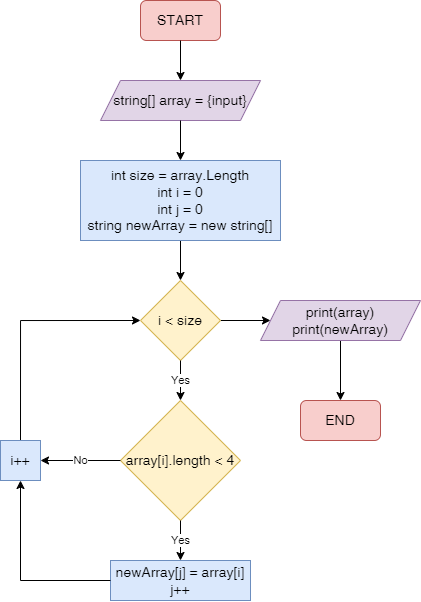

The diagram above was exported from draw.io. Its source (the exported page's mxGraphModel, read from the mxfile embedded in the PNG):
<mxGraphModel dx="989" dy="521" grid="1" gridSize="10" guides="1" tooltips="1" connect="1" arrows="1" fold="1" page="1" pageScale="1" pageWidth="827" pageHeight="1169" math="0" shadow="0">
  <root>
    <mxCell id="0" />
    <mxCell id="1" parent="0" />
    <mxCell id="UMRNUwUvDS72t0_yvwsq-1" value="&lt;font style=&quot;font-size: 14px;&quot;&gt;START&lt;/font&gt;" style="rounded=1;whiteSpace=wrap;html=1;fillColor=#f8cecc;strokeColor=#b85450;fontSize=14;" vertex="1" parent="1">
      <mxGeometry x="380" y="40" width="80" height="40" as="geometry" />
    </mxCell>
    <mxCell id="UMRNUwUvDS72t0_yvwsq-2" value="&lt;font style=&quot;font-size: 14px;&quot;&gt;string[] array = {input}&lt;/font&gt;" style="shape=parallelogram;perimeter=parallelogramPerimeter;whiteSpace=wrap;html=1;fixedSize=1;fillColor=#e1d5e7;strokeColor=#9673a6;fontSize=14;" vertex="1" parent="1">
      <mxGeometry x="340" y="120" width="160" height="40" as="geometry" />
    </mxCell>
    <mxCell id="UMRNUwUvDS72t0_yvwsq-3" value="" style="endArrow=classic;html=1;rounded=0;exitX=0.5;exitY=1;exitDx=0;exitDy=0;entryX=0.5;entryY=0;entryDx=0;entryDy=0;" edge="1" parent="1" source="UMRNUwUvDS72t0_yvwsq-1" target="UMRNUwUvDS72t0_yvwsq-2">
      <mxGeometry width="50" height="50" relative="1" as="geometry">
        <mxPoint x="410" y="260" as="sourcePoint" />
        <mxPoint x="460" y="210" as="targetPoint" />
      </mxGeometry>
    </mxCell>
    <mxCell id="UMRNUwUvDS72t0_yvwsq-17" style="edgeStyle=orthogonalEdgeStyle;rounded=0;orthogonalLoop=1;jettySize=auto;html=1;entryX=0.5;entryY=0;entryDx=0;entryDy=0;" edge="1" parent="1" source="UMRNUwUvDS72t0_yvwsq-4" target="UMRNUwUvDS72t0_yvwsq-6">
      <mxGeometry relative="1" as="geometry" />
    </mxCell>
    <mxCell id="UMRNUwUvDS72t0_yvwsq-4" value="int size = array.Length&lt;br style=&quot;font-size: 14px;&quot;&gt;int i = 0&lt;br style=&quot;font-size: 14px;&quot;&gt;int j = 0&lt;br style=&quot;font-size: 14px;&quot;&gt;string newArray = new string[]" style="rounded=0;whiteSpace=wrap;html=1;fillColor=#dae8fc;strokeColor=#6c8ebf;fontSize=14;" vertex="1" parent="1">
      <mxGeometry x="320" y="200" width="200" height="80" as="geometry" />
    </mxCell>
    <mxCell id="UMRNUwUvDS72t0_yvwsq-5" value="" style="endArrow=classic;html=1;rounded=0;exitX=0.5;exitY=1;exitDx=0;exitDy=0;entryX=0.5;entryY=0;entryDx=0;entryDy=0;" edge="1" parent="1" source="UMRNUwUvDS72t0_yvwsq-2" target="UMRNUwUvDS72t0_yvwsq-4">
      <mxGeometry width="50" height="50" relative="1" as="geometry">
        <mxPoint x="430" y="90" as="sourcePoint" />
        <mxPoint x="430" y="130" as="targetPoint" />
      </mxGeometry>
    </mxCell>
    <mxCell id="UMRNUwUvDS72t0_yvwsq-19" style="edgeStyle=orthogonalEdgeStyle;rounded=0;orthogonalLoop=1;jettySize=auto;html=1;" edge="1" parent="1" source="UMRNUwUvDS72t0_yvwsq-6" target="UMRNUwUvDS72t0_yvwsq-18">
      <mxGeometry relative="1" as="geometry" />
    </mxCell>
    <mxCell id="UMRNUwUvDS72t0_yvwsq-6" value="i &amp;lt; size" style="rhombus;whiteSpace=wrap;html=1;fillColor=#fff2cc;strokeColor=#d6b656;fontSize=14;" vertex="1" parent="1">
      <mxGeometry x="380" y="320" width="80" height="80" as="geometry" />
    </mxCell>
    <mxCell id="UMRNUwUvDS72t0_yvwsq-7" value="Yes" style="endArrow=classic;html=1;rounded=0;exitX=0.5;exitY=1;exitDx=0;exitDy=0;entryX=0.5;entryY=0;entryDx=0;entryDy=0;" edge="1" parent="1" source="UMRNUwUvDS72t0_yvwsq-6" target="UMRNUwUvDS72t0_yvwsq-8">
      <mxGeometry width="50" height="50" relative="1" as="geometry">
        <mxPoint x="460" y="370" as="sourcePoint" />
        <mxPoint x="420" y="440" as="targetPoint" />
      </mxGeometry>
    </mxCell>
    <mxCell id="UMRNUwUvDS72t0_yvwsq-8" value="array[i].length &amp;lt; 4" style="rhombus;whiteSpace=wrap;html=1;fillColor=#fff2cc;strokeColor=#d6b656;fontSize=14;" vertex="1" parent="1">
      <mxGeometry x="360" y="440" width="120" height="120" as="geometry" />
    </mxCell>
    <mxCell id="UMRNUwUvDS72t0_yvwsq-9" value="Yes" style="endArrow=classic;html=1;rounded=0;exitX=0.5;exitY=1;exitDx=0;exitDy=0;entryX=0.5;entryY=0;entryDx=0;entryDy=0;" edge="1" parent="1" source="UMRNUwUvDS72t0_yvwsq-8" target="UMRNUwUvDS72t0_yvwsq-11">
      <mxGeometry width="50" height="50" relative="1" as="geometry">
        <mxPoint x="510" y="585" as="sourcePoint" />
        <mxPoint x="420" y="600" as="targetPoint" />
      </mxGeometry>
    </mxCell>
    <mxCell id="UMRNUwUvDS72t0_yvwsq-11" value="newArray[j] = array[i]&lt;br style=&quot;font-size: 14px;&quot;&gt;j++" style="rounded=0;whiteSpace=wrap;html=1;fillColor=#dae8fc;strokeColor=#6c8ebf;fontSize=14;" vertex="1" parent="1">
      <mxGeometry x="350" y="600" width="140" height="40" as="geometry" />
    </mxCell>
    <mxCell id="UMRNUwUvDS72t0_yvwsq-16" style="edgeStyle=orthogonalEdgeStyle;rounded=0;orthogonalLoop=1;jettySize=auto;html=1;entryX=0;entryY=0.5;entryDx=0;entryDy=0;exitX=0.5;exitY=0;exitDx=0;exitDy=0;" edge="1" parent="1" source="UMRNUwUvDS72t0_yvwsq-13" target="UMRNUwUvDS72t0_yvwsq-6">
      <mxGeometry relative="1" as="geometry">
        <Array as="points">
          <mxPoint x="260" y="360" />
        </Array>
      </mxGeometry>
    </mxCell>
    <mxCell id="UMRNUwUvDS72t0_yvwsq-13" value="i++" style="rounded=0;whiteSpace=wrap;html=1;fillColor=#dae8fc;strokeColor=#6c8ebf;fontSize=14;" vertex="1" parent="1">
      <mxGeometry x="240" y="480" width="40" height="40" as="geometry" />
    </mxCell>
    <mxCell id="UMRNUwUvDS72t0_yvwsq-14" value="" style="endArrow=classic;html=1;rounded=0;exitX=0;exitY=0.5;exitDx=0;exitDy=0;entryX=0.5;entryY=1;entryDx=0;entryDy=0;" edge="1" parent="1" source="UMRNUwUvDS72t0_yvwsq-11" target="UMRNUwUvDS72t0_yvwsq-13">
      <mxGeometry width="50" height="50" relative="1" as="geometry">
        <mxPoint x="390" y="470" as="sourcePoint" />
        <mxPoint x="440" y="420" as="targetPoint" />
        <Array as="points">
          <mxPoint x="260" y="620" />
        </Array>
      </mxGeometry>
    </mxCell>
    <mxCell id="UMRNUwUvDS72t0_yvwsq-15" value="No" style="endArrow=classic;html=1;rounded=0;exitX=0;exitY=0.5;exitDx=0;exitDy=0;entryX=1;entryY=0.5;entryDx=0;entryDy=0;" edge="1" parent="1" source="UMRNUwUvDS72t0_yvwsq-8" target="UMRNUwUvDS72t0_yvwsq-13">
      <mxGeometry width="50" height="50" relative="1" as="geometry">
        <mxPoint x="430" y="570" as="sourcePoint" />
        <mxPoint x="430" y="610" as="targetPoint" />
      </mxGeometry>
    </mxCell>
    <mxCell id="UMRNUwUvDS72t0_yvwsq-21" style="edgeStyle=orthogonalEdgeStyle;rounded=0;orthogonalLoop=1;jettySize=auto;html=1;entryX=0.5;entryY=0;entryDx=0;entryDy=0;" edge="1" parent="1" source="UMRNUwUvDS72t0_yvwsq-18" target="UMRNUwUvDS72t0_yvwsq-20">
      <mxGeometry relative="1" as="geometry" />
    </mxCell>
    <mxCell id="UMRNUwUvDS72t0_yvwsq-18" value="&lt;font style=&quot;font-size: 14px;&quot;&gt;print(array)&lt;br style=&quot;font-size: 14px;&quot;&gt;print(newArray)&lt;br style=&quot;font-size: 14px;&quot;&gt;&lt;/font&gt;" style="shape=parallelogram;perimeter=parallelogramPerimeter;whiteSpace=wrap;html=1;fixedSize=1;fillColor=#e1d5e7;strokeColor=#9673a6;fontSize=14;" vertex="1" parent="1">
      <mxGeometry x="500" y="340" width="160" height="40" as="geometry" />
    </mxCell>
    <mxCell id="UMRNUwUvDS72t0_yvwsq-20" value="&lt;font style=&quot;font-size: 14px;&quot;&gt;END&lt;/font&gt;" style="rounded=1;whiteSpace=wrap;html=1;fillColor=#f8cecc;strokeColor=#b85450;fontSize=14;" vertex="1" parent="1">
      <mxGeometry x="540" y="440" width="80" height="40" as="geometry" />
    </mxCell>
  </root>
</mxGraphModel>